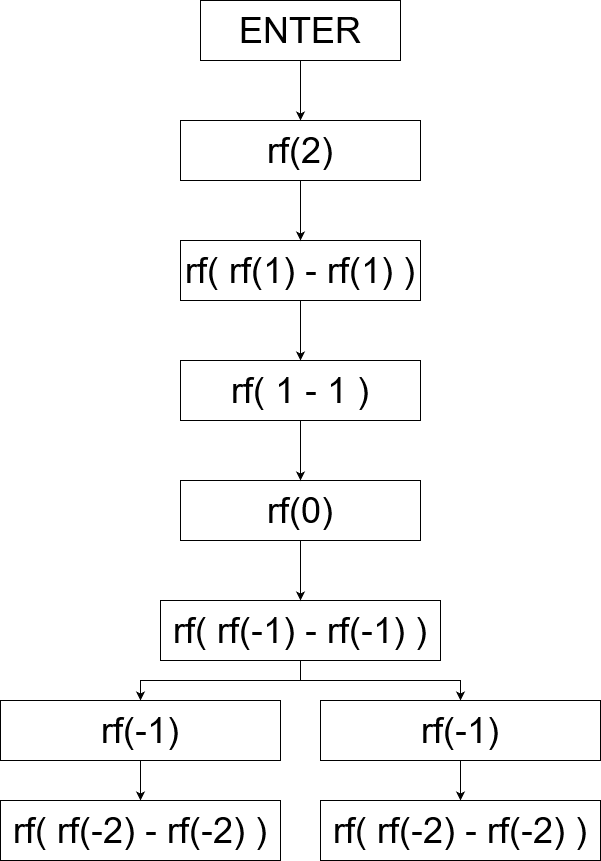

The diagram above was exported from draw.io. Its source (the exported page's mxGraphModel, read from the mxfile embedded in the PNG):
<mxGraphModel dx="1038" dy="603" grid="1" gridSize="10" guides="1" tooltips="1" connect="1" arrows="1" fold="1" page="1" pageScale="1" pageWidth="850" pageHeight="1100" math="0" shadow="0">
  <root>
    <mxCell id="0" />
    <mxCell id="1" parent="0" />
    <mxCell id="LauUSiwABe9yogJjg2tc-21" value="" style="edgeStyle=orthogonalEdgeStyle;rounded=0;orthogonalLoop=1;jettySize=auto;html=1;exitX=0.5;exitY=1;exitDx=0;exitDy=0;fontSize=32;entryX=0.5;entryY=0;entryDx=0;entryDy=0;" edge="1" parent="1" source="LauUSiwABe9yogJjg2tc-22" target="LauUSiwABe9yogJjg2tc-36">
      <mxGeometry y="10" relative="1" as="geometry">
        <mxPoint as="offset" />
        <mxPoint x="380" y="100" as="targetPoint" />
      </mxGeometry>
    </mxCell>
    <mxCell id="LauUSiwABe9yogJjg2tc-22" value="&lt;div style=&quot;font-size: 36px;&quot;&gt;&lt;font style=&quot;font-size: 36px;&quot;&gt;ENTER&lt;br&gt;&lt;/font&gt;&lt;/div&gt;" style="rounded=1;whiteSpace=wrap;html=1;fontSize=12;glass=0;strokeWidth=1;shadow=0;arcSize=0;" vertex="1" parent="1">
      <mxGeometry x="280" width="200" height="60" as="geometry" />
    </mxCell>
    <mxCell id="LauUSiwABe9yogJjg2tc-43" style="edgeStyle=orthogonalEdgeStyle;rounded=0;orthogonalLoop=1;jettySize=auto;html=1;exitX=0.5;exitY=1;exitDx=0;exitDy=0;entryX=0.5;entryY=0;entryDx=0;entryDy=0;" edge="1" parent="1" source="LauUSiwABe9yogJjg2tc-34" target="LauUSiwABe9yogJjg2tc-40">
      <mxGeometry relative="1" as="geometry" />
    </mxCell>
    <mxCell id="LauUSiwABe9yogJjg2tc-34" value="&lt;div style=&quot;font-size: 36px;&quot;&gt;&lt;font style=&quot;font-size: 36px;&quot;&gt;rf( rf(1) - rf(1) )&lt;br&gt;&lt;/font&gt;&lt;/div&gt;" style="rounded=1;whiteSpace=wrap;html=1;fontSize=12;glass=0;strokeWidth=1;shadow=0;arcSize=0;" vertex="1" parent="1">
      <mxGeometry x="260" y="240" width="240" height="60" as="geometry" />
    </mxCell>
    <mxCell id="LauUSiwABe9yogJjg2tc-42" style="edgeStyle=orthogonalEdgeStyle;rounded=0;orthogonalLoop=1;jettySize=auto;html=1;exitX=0.5;exitY=1;exitDx=0;exitDy=0;entryX=0.5;entryY=0;entryDx=0;entryDy=0;" edge="1" parent="1" source="LauUSiwABe9yogJjg2tc-36" target="LauUSiwABe9yogJjg2tc-34">
      <mxGeometry relative="1" as="geometry" />
    </mxCell>
    <mxCell id="LauUSiwABe9yogJjg2tc-36" value="&lt;div style=&quot;font-size: 36px;&quot;&gt;&lt;font style=&quot;font-size: 36px;&quot;&gt;rf(2)&lt;br&gt;&lt;/font&gt;&lt;/div&gt;" style="rounded=1;whiteSpace=wrap;html=1;fontSize=12;glass=0;strokeWidth=1;shadow=0;arcSize=0;" vertex="1" parent="1">
      <mxGeometry x="260" y="120" width="240" height="60" as="geometry" />
    </mxCell>
    <mxCell id="LauUSiwABe9yogJjg2tc-38" value="&lt;div style=&quot;font-size: 36px;&quot;&gt;&lt;font style=&quot;font-size: 36px;&quot;&gt;rf(0)&lt;br&gt;&lt;/font&gt;&lt;/div&gt;" style="rounded=1;whiteSpace=wrap;html=1;fontSize=12;glass=0;strokeWidth=1;shadow=0;arcSize=0;" vertex="1" parent="1">
      <mxGeometry x="260" y="480" width="240" height="60" as="geometry" />
    </mxCell>
    <mxCell id="LauUSiwABe9yogJjg2tc-44" style="edgeStyle=orthogonalEdgeStyle;rounded=0;orthogonalLoop=1;jettySize=auto;html=1;exitX=0.5;exitY=1;exitDx=0;exitDy=0;entryX=0.5;entryY=0;entryDx=0;entryDy=0;" edge="1" parent="1" source="LauUSiwABe9yogJjg2tc-40" target="LauUSiwABe9yogJjg2tc-38">
      <mxGeometry relative="1" as="geometry" />
    </mxCell>
    <mxCell id="LauUSiwABe9yogJjg2tc-40" value="&lt;div style=&quot;font-size: 36px;&quot;&gt;&lt;font style=&quot;font-size: 36px;&quot;&gt;rf( 1 - 1 )&lt;br&gt;&lt;/font&gt;&lt;/div&gt;" style="rounded=1;whiteSpace=wrap;html=1;fontSize=12;glass=0;strokeWidth=1;shadow=0;arcSize=0;" vertex="1" parent="1">
      <mxGeometry x="260" y="360" width="240" height="60" as="geometry" />
    </mxCell>
    <mxCell id="LauUSiwABe9yogJjg2tc-50" style="edgeStyle=orthogonalEdgeStyle;rounded=0;orthogonalLoop=1;jettySize=auto;html=1;exitX=0.5;exitY=1;exitDx=0;exitDy=0;entryX=0.5;entryY=0;entryDx=0;entryDy=0;" edge="1" parent="1" source="LauUSiwABe9yogJjg2tc-45" target="LauUSiwABe9yogJjg2tc-48">
      <mxGeometry relative="1" as="geometry" />
    </mxCell>
    <mxCell id="LauUSiwABe9yogJjg2tc-51" style="edgeStyle=orthogonalEdgeStyle;rounded=0;orthogonalLoop=1;jettySize=auto;html=1;exitX=0.5;exitY=1;exitDx=0;exitDy=0;entryX=0.5;entryY=0;entryDx=0;entryDy=0;" edge="1" parent="1" source="LauUSiwABe9yogJjg2tc-45" target="LauUSiwABe9yogJjg2tc-49">
      <mxGeometry relative="1" as="geometry" />
    </mxCell>
    <mxCell id="LauUSiwABe9yogJjg2tc-45" value="&lt;div style=&quot;font-size: 36px;&quot;&gt;&lt;font style=&quot;font-size: 36px;&quot;&gt;rf( rf(-1) - rf(-1) )&lt;br&gt;&lt;/font&gt;&lt;/div&gt;" style="rounded=1;whiteSpace=wrap;html=1;fontSize=12;glass=0;strokeWidth=1;shadow=0;arcSize=0;" vertex="1" parent="1">
      <mxGeometry x="240" y="600" width="280" height="60" as="geometry" />
    </mxCell>
    <mxCell id="LauUSiwABe9yogJjg2tc-46" style="edgeStyle=orthogonalEdgeStyle;rounded=0;orthogonalLoop=1;jettySize=auto;html=1;exitX=0.5;exitY=1;exitDx=0;exitDy=0;entryX=0.5;entryY=0;entryDx=0;entryDy=0;" edge="1" parent="1" target="LauUSiwABe9yogJjg2tc-45">
      <mxGeometry relative="1" as="geometry">
        <mxPoint x="380" y="540" as="sourcePoint" />
      </mxGeometry>
    </mxCell>
    <mxCell id="LauUSiwABe9yogJjg2tc-54" style="edgeStyle=orthogonalEdgeStyle;rounded=0;orthogonalLoop=1;jettySize=auto;html=1;exitX=0.5;exitY=1;exitDx=0;exitDy=0;entryX=0.5;entryY=0;entryDx=0;entryDy=0;" edge="1" parent="1" source="LauUSiwABe9yogJjg2tc-48" target="LauUSiwABe9yogJjg2tc-52">
      <mxGeometry relative="1" as="geometry" />
    </mxCell>
    <mxCell id="LauUSiwABe9yogJjg2tc-48" value="&lt;div style=&quot;font-size: 36px;&quot;&gt;&lt;font style=&quot;font-size: 36px;&quot;&gt;rf(-1)&lt;br&gt;&lt;/font&gt;&lt;/div&gt;" style="rounded=1;whiteSpace=wrap;html=1;fontSize=12;glass=0;strokeWidth=1;shadow=0;arcSize=0;" vertex="1" parent="1">
      <mxGeometry x="80" y="700" width="280" height="60" as="geometry" />
    </mxCell>
    <mxCell id="LauUSiwABe9yogJjg2tc-55" style="edgeStyle=orthogonalEdgeStyle;rounded=0;orthogonalLoop=1;jettySize=auto;html=1;exitX=0.5;exitY=1;exitDx=0;exitDy=0;" edge="1" parent="1" source="LauUSiwABe9yogJjg2tc-49" target="LauUSiwABe9yogJjg2tc-53">
      <mxGeometry relative="1" as="geometry" />
    </mxCell>
    <mxCell id="LauUSiwABe9yogJjg2tc-49" value="&lt;div style=&quot;font-size: 36px;&quot;&gt;&lt;font style=&quot;font-size: 36px;&quot;&gt;rf(-1)&lt;br&gt;&lt;/font&gt;&lt;/div&gt;" style="rounded=1;whiteSpace=wrap;html=1;fontSize=12;glass=0;strokeWidth=1;shadow=0;arcSize=0;" vertex="1" parent="1">
      <mxGeometry x="400" y="700" width="280" height="60" as="geometry" />
    </mxCell>
    <mxCell id="LauUSiwABe9yogJjg2tc-52" value="&lt;div style=&quot;font-size: 36px;&quot;&gt;&lt;font style=&quot;font-size: 36px;&quot;&gt;rf( rf(-2) - rf(-2) )&lt;br&gt;&lt;/font&gt;&lt;/div&gt;" style="rounded=1;whiteSpace=wrap;html=1;fontSize=12;glass=0;strokeWidth=1;shadow=0;arcSize=0;" vertex="1" parent="1">
      <mxGeometry x="80" y="800" width="280" height="60" as="geometry" />
    </mxCell>
    <mxCell id="LauUSiwABe9yogJjg2tc-53" value="&lt;div style=&quot;font-size: 36px;&quot;&gt;&lt;font style=&quot;font-size: 36px;&quot;&gt;rf( rf(-2) - rf(-2) )&lt;br&gt;&lt;/font&gt;&lt;/div&gt;" style="rounded=1;whiteSpace=wrap;html=1;fontSize=12;glass=0;strokeWidth=1;shadow=0;arcSize=0;" vertex="1" parent="1">
      <mxGeometry x="400" y="800" width="280" height="60" as="geometry" />
    </mxCell>
  </root>
</mxGraphModel>